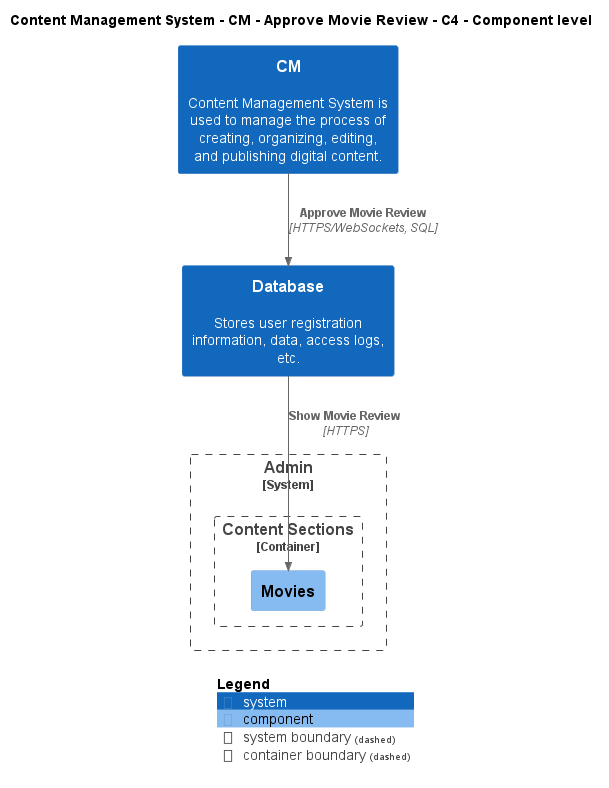

The diagram above was rendered by PlantUML. Its source (embedded in the PNG):
@startuml
!include ..\..\..\..\..\.c4s\C4_Component.puml

AddElementTag("c4interflow:lifecycle:new", $bgColor=green, $fontColor=#ffffff, $borderColor=green, $shadowing="False")
AddElementTag("c4interflow:lifecycle:changed", $bgColor=orange, $fontColor=#ffffff, $borderColor=orange, $shadowing="False")
AddElementTag("c4interflow:lifecycle:removed", $bgColor=red, $fontColor=#ffffff, $borderColor=red, $shadowing="False")

AddRelTag("c4interflow:lifecycle:new", $textColor=green, $lineColor=green)
AddRelTag("c4interflow:lifecycle:changed", $textColor=orange, $lineColor=orange)
AddRelTag("c4interflow:lifecycle:removed", $textColor=red, $lineColor=red)

SHOW_PERSON_PORTRAIT()
LAYOUT_TOP_DOWN()

skinparam linetype polyline

title Content Management System - CM - Approve Movie Review - C4 - Component level

System(ContentManagementSystem.SoftwareSystems.CM, "CM", "Content Management System is used to manage the process of creating, organizing, editing, and publishing digital content.")
System(ContentManagementSystem.SoftwareSystems.Database, "Database", "Stores user registration information, data, access logs, etc.")

System_Boundary(ContentManagementSystem.SoftwareSystems.Admin, "Admin") {
    
Container_Boundary(ContentManagementSystem.SoftwareSystems.Admin.Containers.ContentSections, "Content Sections") {
    Component(ContentManagementSystem.SoftwareSystems.Admin.Containers.ContentSections.Components.Movies, "Movies", "", "")
}
}

Rel(ContentManagementSystem.SoftwareSystems.CM, ContentManagementSystem.SoftwareSystems.Database, "Approve Movie Review", "HTTPS/WebSockets, SQL", $tags="protocol:https/websockets, sql")
Rel(ContentManagementSystem.SoftwareSystems.Database, ContentManagementSystem.SoftwareSystems.Admin.Containers.ContentSections.Components.Movies, "Show Movie Review", "HTTPS", $tags="protocol:https")


SHOW_LEGEND()
@enduml